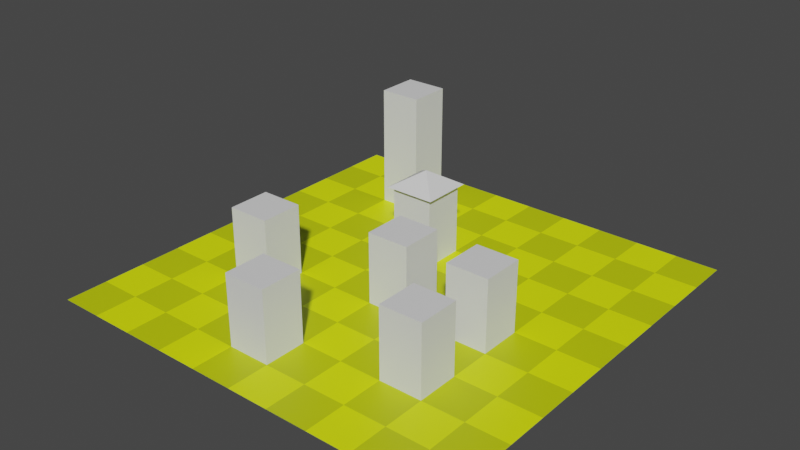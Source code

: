 # Source: map.blend  (saved by Blender 3.3.6; exported with 4.5.12 LTS)
import bpy
from mathutils import Matrix  # noqa: F401  (used for matrix-valued properties, if any)

bpy.ops.wm.read_factory_settings(use_empty=True)
scene = bpy.context.scene
scene.name = 'Scene'

# ---- collections
col_collection = bpy.data.collections.new('Collection'); scene.collection.children.link(col_collection)

# ---- materials (node trees are filled in below, after node groups)
mat_building = bpy.data.materials.new('building')
mat_building.use_transparent_shadow = False
mat_ground1 = bpy.data.materials.new('ground1')
mat_ground1.use_transparent_shadow = False
mat_ground2 = bpy.data.materials.new('ground2')
mat_ground2.use_transparent_shadow = False

# ---- material node trees
mat_building.use_nodes = True; mat_building.node_tree.nodes.clear()
_N = mat_building.node_tree.nodes; _L = mat_building.node_tree.links
n0 = _N.new('ShaderNodeBsdfPrincipled'); n0.name = 'Principled BSDF'; n0.location = (10, 300)
n0.distribution = 'GGX'
n0.subsurface_method = 'RANDOM_WALK_SKIN'
n0.inputs[3].default_value = 1.45
n0.inputs[27].default_value = (0.0, 0.0, 0.0, 1.0)
n0.inputs[28].default_value = 1.0
n1 = _N.new('ShaderNodeOutputMaterial'); n1.name = 'Material Output'; n1.location = (300, 300)
_L.new(n0.outputs[0], n1.inputs[0])
n1.is_active_output = True
mat_ground1.use_nodes = True; mat_ground1.node_tree.nodes.clear()
_N = mat_ground1.node_tree.nodes; _L = mat_ground1.node_tree.links
n0 = _N.new('ShaderNodeBsdfPrincipled'); n0.name = 'Principled BSDF'; n0.location = (10, 300)
n0.distribution = 'GGX'
n0.subsurface_method = 'RANDOM_WALK_SKIN'
n0.inputs[0].default_value = (0.5525, 0.6619, 0.0, 1.0)
n0.inputs[3].default_value = 1.45
n0.inputs[27].default_value = (0.0, 0.0, 0.0, 1.0)
n0.inputs[28].default_value = 1.0
n1 = _N.new('ShaderNodeOutputMaterial'); n1.name = 'Material Output'; n1.location = (300, 300)
_L.new(n0.outputs[0], n1.inputs[0])
n1.is_active_output = True
mat_ground2.use_nodes = True; mat_ground2.node_tree.nodes.clear()
_N = mat_ground2.node_tree.nodes; _L = mat_ground2.node_tree.links
n0 = _N.new('ShaderNodeBsdfPrincipled'); n0.name = 'Principled BSDF'; n0.location = (10, 300)
n0.distribution = 'GGX'
n0.subsurface_method = 'RANDOM_WALK_SKIN'
n0.inputs[0].default_value = (0.8331, 1.0, 0.0, 1.0)
n0.inputs[3].default_value = 1.45
n0.inputs[27].default_value = (0.0, 0.0, 0.0, 1.0)
n0.inputs[28].default_value = 1.0
n1 = _N.new('ShaderNodeOutputMaterial'); n1.name = 'Material Output'; n1.location = (300, 300)
_L.new(n0.outputs[0], n1.inputs[0])
n1.is_active_output = True

# ---- world
world_world = bpy.data.worlds.new('World'); scene.world = world_world
world_world.use_nodes = True; world_world.node_tree.nodes.clear()
_N = world_world.node_tree.nodes; _L = world_world.node_tree.links
n0 = _N.new('ShaderNodeOutputWorld'); n0.name = 'World Output'; n0.location = (300, 300)
n1 = _N.new('ShaderNodeBackground'); n1.name = 'Background'; n1.location = (10, 300)
n1.inputs[0].default_value = (0.05088, 0.05088, 0.05088, 1.0)
_L.new(n1.outputs[0], n0.inputs[0])
n0.is_active_output = True
world_world.color = (0.05088, 0.05088, 0.05088)
world_world.use_sun_shadow = False
world_world.sun_shadow_jitter_overblur = 0.0

# ---- meshes
me_grid = bpy.data.meshes.new('Grid')
me_grid.from_pydata([(-1.0, -4.0, 0.0), (0.0, -4.0, 0.0), (-1.0, -3.0, 0.0), (0.0, -3.0, 0.0), (0.0, -4.0, 1.676), (-1.0, -4.0, 1.676), (-1.0, -3.0, 1.676), (0.0, -3.0, 1.676)], [], [(2, 0, 5, 6), (0, 1, 4, 5), (5, 4, 7, 6), (1, 3, 7, 4), (3, 2, 6, 7), (0, 2, 3, 1)])
_uv = me_grid.uv_layers.new(name='UVMap')
_uv.uv.foreach_set('vector', [0.4, 0.2, 0.4, 0.1, 0.4, 0.1, 0.4, 0.2, 0.4, 0.1, 0.5, 0.1, 0.5, 0.1, 0.4, 0.1, 0.4, 0.1, 0.5, 0.1, 0.5, 0.2, 0.4, 0.2, 0.5, 0.1, 0.5, 0.2, 0.5, 0.2, 0.5, 0.1, 0.5, 0.2, 0.4, 0.2, 0.4, 0.2, 0.5, 0.2, 0.4, 0.1, 0.4, 0.2, 0.5, 0.2, 0.5, 0.1])
me_grid.materials.append(mat_building)
me_grid.update()
me_grid_001 = bpy.data.meshes.new('Grid.001')
me_grid_001.from_pydata([(-5.0, -5.0, 0.0), (-4.0, -5.0, 0.0), (-3.0, -5.0, 0.0), (-2.0, -5.0, 0.0), (-1.0, -5.0, 0.0), (0.0, -5.0, 0.0), (1.0, -5.0, 0.0), (2.0, -5.0, 0.0), (3.0, -5.0, 0.0), (4.0, -5.0, 0.0), (5.0, -5.0, 0.0), (-5.0, -4.0, 0.0), (-4.0, -4.0, 0.0), (-3.0, -4.0, 0.0), (-2.0, -4.0, 0.0), (-1.0, -4.0, 0.0), (0.0, -4.0, 0.0), (1.0, -4.0, 0.0), (2.0, -4.0, 0.0), (3.0, -4.0, 0.0), (4.0, -4.0, 0.0), (5.0, -4.0, 0.0), (-5.0, -3.0, 0.0), (-4.0, -3.0, 0.0), (-3.0, -3.0, 0.0), (-2.0, -3.0, 0.0), (-1.0, -3.0, 0.0), (0.0, -3.0, 0.0), (1.0, -3.0, 0.0), (2.0, -3.0, 0.0), (3.0, -3.0, 0.0), (4.0, -3.0, 0.0), (5.0, -3.0, 0.0), (-5.0, -2.0, 0.0), (-4.0, -2.0, 0.0), (-3.0, -2.0, 0.0), (-2.0, -2.0, 0.0), (-1.0, -2.0, 0.0), (0.0, -2.0, 0.0), (1.0, -2.0, 0.0), (2.0, -2.0, 0.0), (3.0, -2.0, 0.0), (4.0, -2.0, 0.0), (5.0, -2.0, 0.0), (-5.0, -1.0, 0.0), (-4.0, -1.0, 0.0), (-3.0, -1.0, 0.0), (-2.0, -1.0, 0.0), (-1.0, -1.0, 0.0), (0.0, -1.0, 0.0), (1.0, -1.0, 0.0), (2.0, -1.0, 0.0), (3.0, -1.0, 0.0), (4.0, -1.0, 0.0), (5.0, -1.0, 0.0), (-5.0, 0.0, 0.0), (-4.0, 0.0, 0.0), (-3.0, 0.0, 0.0), (-2.0, 0.0, 0.0), (-1.0, 0.0, 0.0), (0.0, 0.0, 0.0), (1.0, 0.0, 0.0), (2.0, 0.0, 0.0), (3.0, 0.0, 0.0), (4.0, 0.0, 0.0), (5.0, 0.0, 0.0), (-5.0, 1.0, 0.0), (-4.0, 1.0, 0.0), (-3.0, 1.0, 0.0), (-2.0, 1.0, 0.0), (-1.0, 1.0, 0.0), (0.0, 1.0, 0.0), (1.0, 1.0, 0.0), (2.0, 1.0, 0.0), (3.0, 1.0, 0.0), (4.0, 1.0, 0.0), (5.0, 1.0, 0.0), (-5.0, 2.0, 0.0), (-4.0, 2.0, 0.0), (-3.0, 2.0, 0.0), (-2.0, 2.0, 0.0), (-1.0, 2.0, 0.0), (0.0, 2.0, 0.0), (1.0, 2.0, 0.0), (2.0, 2.0, 0.0), (3.0, 2.0, 0.0), (4.0, 2.0, 0.0), (5.0, 2.0, 0.0), (-5.0, 3.0, 0.0), (-4.0, 3.0, 0.0), (-3.0, 3.0, 0.0), (-2.0, 3.0, 0.0), (-1.0, 3.0, 0.0), (0.0, 3.0, 0.0), (1.0, 3.0, 0.0), (2.0, 3.0, 0.0), (3.0, 3.0, 0.0), (4.0, 3.0, 0.0), (5.0, 3.0, 0.0), (-5.0, 4.0, 0.0), (-4.0, 4.0, 0.0), (-3.0, 4.0, 0.0), (-2.0, 4.0, 0.0), (-1.0, 4.0, 0.0), (0.0, 4.0, 0.0), (1.0, 4.0, 0.0), (2.0, 4.0, 0.0), (3.0, 4.0, 0.0), (4.0, 4.0, 0.0), (5.0, 4.0, 0.0), (-5.0, 5.0, 0.0), (-4.0, 5.0, 0.0), (-3.0, 5.0, 0.0), (-2.0, 5.0, 0.0), (-1.0, 5.0, 0.0), (0.0, 5.0, 0.0), (1.0, 5.0, 0.0), (2.0, 5.0, 0.0), (3.0, 5.0, 0.0), (4.0, 5.0, 0.0), (5.0, 5.0, 0.0)], [], [(0, 1, 12, 11), (1, 2, 13, 12), (2, 3, 14, 13), (3, 4, 15, 14), (4, 5, 16, 15), (5, 6, 17, 16), (6, 7, 18, 17), (7, 8, 19, 18), (8, 9, 20, 19), (9, 10, 21, 20), (11, 12, 23, 22), (12, 13, 24, 23), (13, 14, 25, 24), (14, 15, 26, 25), (16, 17, 28, 27), (17, 18, 29, 28), (18, 19, 30, 29), (19, 20, 31, 30), (20, 21, 32, 31), (22, 23, 34, 33), (23, 24, 35, 34), (24, 25, 36, 35), (25, 26, 37, 36), (26, 27, 38, 37), (27, 28, 39, 38), (28, 29, 40, 39), (30, 31, 42, 41), (31, 32, 43, 42), (33, 34, 45, 44), (34, 35, 46, 45), (36, 37, 48, 47), (37, 38, 49, 48), (38, 39, 50, 49), (39, 40, 51, 50), (40, 41, 52, 51), (41, 42, 53, 52), (42, 43, 54, 53), (44, 45, 56, 55), (45, 46, 57, 56), (46, 47, 58, 57), (47, 48, 59, 58), (48, 49, 60, 59), (50, 51, 62, 61), (52, 53, 64, 63), (53, 54, 65, 64), (55, 56, 67, 66), (56, 57, 68, 67), (57, 58, 69, 68), (58, 59, 70, 69), (59, 60, 71, 70), (60, 61, 72, 71), (61, 62, 73, 72), (62, 63, 74, 73), (63, 64, 75, 74), (64, 65, 76, 75), (66, 67, 78, 77), (67, 68, 79, 78), (68, 69, 80, 79), (69, 70, 81, 80), (71, 72, 83, 82), (72, 73, 84, 83), (73, 74, 85, 84), (74, 75, 86, 85), (75, 76, 87, 86), (77, 78, 89, 88), (78, 79, 90, 89), (79, 80, 91, 90), (80, 81, 92, 91), (81, 82, 93, 92), (82, 83, 94, 93), (83, 84, 95, 94), (84, 85, 96, 95), (85, 86, 97, 96), (86, 87, 98, 97), (88, 89, 100, 99), (89, 90, 101, 100), (91, 92, 103, 102), (92, 93, 104, 103), (93, 94, 105, 104), (94, 95, 106, 105), (95, 96, 107, 106), (96, 97, 108, 107), (97, 98, 109, 108), (99, 100, 111, 110), (100, 101, 112, 111), (101, 102, 113, 112), (102, 103, 114, 113), (103, 104, 115, 114), (104, 105, 116, 115), (105, 106, 117, 116), (106, 107, 118, 117), (107, 108, 119, 118), (108, 109, 120, 119), (15, 16, 27, 26), (35, 36, 47, 46), (90, 91, 102, 101), (70, 71, 82, 81), (49, 50, 61, 60), (51, 52, 63, 62), (29, 30, 41, 40)])
me_grid_001.polygons.foreach_set('material_index', [0, 1, 0, 1, 0, 1, 0, 1, 0, 1, 1, 0, 1, 0, 0, 1, 0, 1, 0, 0, 1, 0, 1, 0, 1, 0, 0, 1, 1, 0, 0, 1, 0, 1, 0, 1, 0, 0, 1, 0, 1, 0, 0, 0, 1, 1, 0, 1, 0, 1, 0, 1, 0, 1, 0, 0, 1, 0, 1, 1, 0, 1, 0, 1, 1, 0, 1, 0, 1, 0, 1, 0, 1, 0, 0, 1, 1, 0, 1, 0, 1, 0, 1, 1, 0, 1, 0, 1, 0, 1, 0, 1, 0, 1, 1, 0, 0, 1, 1, 1])
_uv = me_grid_001.uv_layers.new(name='UVMap')
_uv.uv.foreach_set('vector', [0.0, 0.0, 0.1, 0.0, 0.1, 0.1, 0.0, 0.1, 0.1, 0.0, 0.2, 0.0, 0.2, 0.1, 0.1, 0.1, 0.2, 0.0, 0.3, 0.0, 0.3, 0.1, 0.2, 0.1, 0.3, 0.0, 0.4, 0.0, 0.4, 0.1, 0.3, 0.1, 0.4, 0.0, 0.5, 0.0, 0.5, 0.1, 0.4, 0.1, 0.5, 0.0, 0.6, 0.0, 0.6, 0.1, 0.5, 0.1, 0.6, 0.0, 0.7, 0.0, 0.7, 0.1, 0.6, 0.1, 0.7, 0.0, 0.8, 0.0, 0.8, 0.1, 0.7, 0.1, 0.8, 0.0, 0.9, 0.0, 0.9, 0.1, 0.8, 0.1, 0.9, 0.0, 1.0, 0.0, 1.0, 0.1, 0.9, 0.1, 0.0, 0.1, 0.1, 0.1, 0.1, 0.2, 0.0, 0.2, 0.1, 0.1, 0.2, 0.1, 0.2, 0.2, 0.1, 0.2, 0.2, 0.1, 0.3, 0.1, 0.3, 0.2, 0.2, 0.2, 0.3, 0.1, 0.4, 0.1, 0.4, 0.2, 0.3, 0.2, 0.5, 0.1, 0.6, 0.1, 0.6, 0.2, 0.5, 0.2, 0.6, 0.1, 0.7, 0.1, 0.7, 0.2, 0.6, 0.2, 0.7, 0.1, 0.8, 0.1, 0.8, 0.2, 0.7, 0.2, 0.8, 0.1, 0.9, 0.1, 0.9, 0.2, 0.8, 0.2, 0.9, 0.1, 1.0, 0.1, 1.0, 0.2, 0.9, 0.2, 0.0, 0.2, 0.1, 0.2, 0.1, 0.3, 0.0, 0.3, 0.1, 0.2, 0.2, 0.2, 0.2, 0.3, 0.1, 0.3, 0.2, 0.2, 0.3, 0.2, 0.3, 0.3, 0.2, 0.3, 0.3, 0.2, 0.4, 0.2, 0.4, 0.3, 0.3, 0.3, 0.4, 0.2, 0.5, 0.2, 0.5, 0.3, 0.4, 0.3, 0.5, 0.2, 0.6, 0.2, 0.6, 0.3, 0.5, 0.3, 0.6, 0.2, 0.7, 0.2, 0.7, 0.3, 0.6, 0.3, 0.8, 0.2, 0.9, 0.2, 0.9, 0.3, 0.8, 0.3, 0.9, 0.2, 1.0, 0.2, 1.0, 0.3, 0.9, 0.3, 0.0, 0.3, 0.1, 0.3, 0.1, 0.4, 0.0, 0.4, 0.1, 0.3, 0.2, 0.3, 0.2, 0.4, 0.1, 0.4, 0.3, 0.3, 0.4, 0.3, 0.4, 0.4, 0.3, 0.4, 0.4, 0.3, 0.5, 0.3, 0.5, 0.4, 0.4, 0.4, 0.5, 0.3, 0.6, 0.3, 0.6, 0.4, 0.5, 0.4, 0.6, 0.3, 0.7, 0.3, 0.7, 0.4, 0.6, 0.4, 0.7, 0.3, 0.8, 0.3, 0.8, 0.4, 0.7, 0.4, 0.8, 0.3, 0.9, 0.3, 0.9, 0.4, 0.8, 0.4, 0.9, 0.3, 1.0, 0.3, 1.0, 0.4, 0.9, 0.4, 0.0, 0.4, 0.1, 0.4, 0.1, 0.5, 0.0, 0.5, 0.1, 0.4, 0.2, 0.4, 0.2, 0.5, 0.1, 0.5, 0.2, 0.4, 0.3, 0.4, 0.3, 0.5, 0.2, 0.5, 0.3, 0.4, 0.4, 0.4, 0.4, 0.5, 0.3, 0.5, 0.4, 0.4, 0.5, 0.4, 0.5, 0.5, 0.4, 0.5, 0.6, 0.4, 0.7, 0.4, 0.7, 0.5, 0.6, 0.5, 0.8, 0.4, 0.9, 0.4, 0.9, 0.5, 0.8, 0.5, 0.9, 0.4, 1.0, 0.4, 1.0, 0.5, 0.9, 0.5, 0.0, 0.5, 0.1, 0.5, 0.1, 0.6, 0.0, 0.6, 0.1, 0.5, 0.2, 0.5, 0.2, 0.6, 0.1, 0.6, 0.2, 0.5, 0.3, 0.5, 0.3, 0.6, 0.2, 0.6, 0.3, 0.5, 0.4, 0.5, 0.4, 0.6, 0.3, 0.6, 0.4, 0.5, 0.5, 0.5, 0.5, 0.6, 0.4, 0.6, 0.5, 0.5, 0.6, 0.5, 0.6, 0.6, 0.5, 0.6, 0.6, 0.5, 0.7, 0.5, 0.7, 0.6, 0.6, 0.6, 0.7, 0.5, 0.8, 0.5, 0.8, 0.6, 0.7, 0.6, 0.8, 0.5, 0.9, 0.5, 0.9, 0.6, 0.8, 0.6, 0.9, 0.5, 1.0, 0.5, 1.0, 0.6, 0.9, 0.6, 0.0, 0.6, 0.1, 0.6, 0.1, 0.7, 0.0, 0.7, 0.1, 0.6, 0.2, 0.6, 0.2, 0.7, 0.1, 0.7, 0.2, 0.6, 0.3, 0.6, 0.3, 0.7, 0.2, 0.7, 0.3, 0.6, 0.4, 0.6, 0.4, 0.7, 0.3, 0.7, 0.5, 0.6, 0.6, 0.6, 0.6, 0.7, 0.5, 0.7, 0.6, 0.6, 0.7, 0.6, 0.7, 0.7, 0.6, 0.7, 0.7, 0.6, 0.8, 0.6, 0.8, 0.7, 0.7, 0.7, 0.8, 0.6, 0.9, 0.6, 0.9, 0.7, 0.8, 0.7, 0.9, 0.6, 1.0, 0.6, 1.0, 0.7, 0.9, 0.7, 0.0, 0.7, 0.1, 0.7, 0.1, 0.8, 0.0, 0.8, 0.1, 0.7, 0.2, 0.7, 0.2, 0.8, 0.1, 0.8, 0.2, 0.7, 0.3, 0.7, 0.3, 0.8, 0.2, 0.8, 0.3, 0.7, 0.4, 0.7, 0.4, 0.8, 0.3, 0.8, 0.4, 0.7, 0.5, 0.7, 0.5, 0.8, 0.4, 0.8, 0.5, 0.7, 0.6, 0.7, 0.6, 0.8, 0.5, 0.8, 0.6, 0.7, 0.7, 0.7, 0.7, 0.8, 0.6, 0.8, 0.7, 0.7, 0.8, 0.7, 0.8, 0.8, 0.7, 0.8, 0.8, 0.7, 0.9, 0.7, 0.9, 0.8, 0.8, 0.8, 0.9, 0.7, 1.0, 0.7, 1.0, 0.8, 0.9, 0.8, 0.0, 0.8, 0.1, 0.8, 0.1, 0.9, 0.0, 0.9, 0.1, 0.8, 0.2, 0.8, 0.2, 0.9, 0.1, 0.9, 0.3, 0.8, 0.4, 0.8, 0.4, 0.9, 0.3, 0.9, 0.4, 0.8, 0.5, 0.8, 0.5, 0.9, 0.4, 0.9, 0.5, 0.8, 0.6, 0.8, 0.6, 0.9, 0.5, 0.9, 0.6, 0.8, 0.7, 0.8, 0.7, 0.9, 0.6, 0.9, 0.7, 0.8, 0.8, 0.8, 0.8, 0.9, 0.7, 0.9, 0.8, 0.8, 0.9, 0.8, 0.9, 0.9, 0.8, 0.9, 0.9, 0.8, 1.0, 0.8, 1.0, 0.9, 0.9, 0.9, 0.0, 0.9, 0.1, 0.9, 0.1, 1.0, 0.0, 1.0, 0.1, 0.9, 0.2, 0.9, 0.2, 1.0, 0.1, 1.0, 0.2, 0.9, 0.3, 0.9, 0.3, 1.0, 0.2, 1.0, 0.3, 0.9, 0.4, 0.9, 0.4, 1.0, 0.3, 1.0, 0.4, 0.9, 0.5, 0.9, 0.5, 1.0, 0.4, 1.0, 0.5, 0.9, 0.6, 0.9, 0.6, 1.0, 0.5, 1.0, 0.6, 0.9, 0.7, 0.9, 0.7, 1.0, 0.6, 1.0, 0.7, 0.9, 0.8, 0.9, 0.8, 1.0, 0.7, 1.0, 0.8, 0.9, 0.9, 0.9, 0.9, 1.0, 0.8, 1.0, 0.9, 0.9, 1.0, 0.9, 1.0, 1.0, 0.9, 1.0, 0.4, 0.1, 0.5, 0.1, 0.5, 0.2, 0.4, 0.2, 0.2, 0.3, 0.3, 0.3, 0.3, 0.4, 0.2, 0.4, 0.2, 0.8, 0.3, 0.8, 0.3, 0.9, 0.2, 0.9, 0.4, 0.6, 0.5, 0.6, 0.5, 0.7, 0.4, 0.7, 0.5, 0.4, 0.6, 0.4, 0.6, 0.5, 0.5, 0.5, 0.7, 0.4, 0.8, 0.4, 0.8, 0.5, 0.7, 0.5, 0.7, 0.2, 0.8, 0.2, 0.8, 0.3, 0.7, 0.3])
me_grid_001.materials.append(mat_ground1)
me_grid_001.materials.append(mat_ground2)
me_grid_001.update()
me_grid_002 = bpy.data.meshes.new('Grid.002')
me_grid_002.from_pydata([(2.0, -3.0, 0.0), (3.0, -3.0, 0.0), (2.0, -2.0, 0.0), (2.0, -3.0, 1.676), (3.0, -3.0, 1.676), (2.0, -2.0, 1.676), (3.0, -2.0, 1.676), (3.0, -2.0, 0.0)], [], [(0, 1, 4, 3), (2, 0, 3, 5), (3, 4, 6, 5), (7, 2, 5, 6), (1, 7, 6, 4), (0, 2, 7, 1)])
_uv = me_grid_002.uv_layers.new(name='UVMap')
_uv.uv.foreach_set('vector', [0.7, 0.2, 0.8, 0.2, 0.8, 0.2, 0.7, 0.2, 0.7, 0.3, 0.7, 0.2, 0.7, 0.2, 0.7, 0.3, 0.7, 0.2, 0.8, 0.2, 0.8, 0.3, 0.7, 0.3, 0.8, 0.3, 0.7, 0.3, 0.7, 0.3, 0.8, 0.3, 0.8, 0.2, 0.8, 0.3, 0.8, 0.3, 0.8, 0.2, 0.7, 0.2, 0.7, 0.3, 0.8, 0.3, 0.8, 0.2])
me_grid_002.materials.append(mat_building)
me_grid_002.update()
me_grid_003 = bpy.data.meshes.new('Grid.003')
me_grid_003.from_pydata([(-3.0, -2.0, 0.0), (-2.0, -2.0, 0.0), (-3.0, -1.0, 0.0), (-3.0, -2.0, 1.676), (-2.0, -2.0, 1.676), (-3.0, -1.0, 1.676), (-2.0, -1.0, 1.676), (-2.0, -1.0, 0.0)], [], [(0, 1, 4, 3), (2, 0, 3, 5), (3, 4, 6, 5), (7, 2, 5, 6), (1, 7, 6, 4), (0, 2, 7, 1)])
_uv = me_grid_003.uv_layers.new(name='UVMap')
_uv.uv.foreach_set('vector', [0.2, 0.3, 0.3, 0.3, 0.3, 0.3, 0.2, 0.3, 0.2, 0.4, 0.2, 0.3, 0.2, 0.3, 0.2, 0.4, 0.2, 0.3, 0.3, 0.3, 0.3, 0.4, 0.2, 0.4, 0.3, 0.4, 0.2, 0.4, 0.2, 0.4, 0.3, 0.4, 0.3, 0.3, 0.3, 0.4, 0.3, 0.4, 0.3, 0.3, 0.2, 0.3, 0.2, 0.4, 0.3, 0.4, 0.3, 0.3])
me_grid_003.materials.append(mat_building)
me_grid_003.update()
me_grid_004 = bpy.data.meshes.new('Grid.004')
me_grid_004.from_pydata([(0.0, -1.0, 0.0), (1.0, -1.0, 0.0), (0.0, 0.0, 0.0), (0.0, -1.0, 1.676), (1.0, -1.0, 1.676), (0.0, 0.0, 1.676), (1.0, 0.0, 1.676), (1.0, 0.0, 0.0)], [], [(0, 1, 4, 3), (2, 0, 3, 5), (3, 4, 6, 5), (7, 2, 5, 6), (1, 7, 6, 4), (0, 2, 7, 1)])
_uv = me_grid_004.uv_layers.new(name='UVMap')
_uv.uv.foreach_set('vector', [0.5, 0.4, 0.6, 0.4, 0.6, 0.4, 0.5, 0.4, 0.5, 0.5, 0.5, 0.4, 0.5, 0.4, 0.5, 0.5, 0.5, 0.4, 0.6, 0.4, 0.6, 0.5, 0.5, 0.5, 0.6, 0.5, 0.5, 0.5, 0.5, 0.5, 0.6, 0.5, 0.6, 0.4, 0.6, 0.5, 0.6, 0.5, 0.6, 0.4, 0.5, 0.4, 0.5, 0.5, 0.6, 0.5, 0.6, 0.4])
me_grid_004.materials.append(mat_building)
me_grid_004.update()
me_grid_005 = bpy.data.meshes.new('Grid.005')
me_grid_005.from_pydata([(2.0, -1.0, 0.0), (3.0, -1.0, 0.0), (2.0, 0.0, 0.0), (2.0, -1.0, 1.676), (3.0, -1.0, 1.676), (2.0, 0.0, 1.676), (3.0, 0.0, 1.676), (3.0, 0.0, 0.0)], [], [(0, 1, 4, 3), (2, 0, 3, 5), (3, 4, 6, 5), (7, 2, 5, 6), (1, 7, 6, 4), (0, 2, 7, 1)])
_uv = me_grid_005.uv_layers.new(name='UVMap')
_uv.uv.foreach_set('vector', [0.7, 0.4, 0.8, 0.4, 0.8, 0.4, 0.7, 0.4, 0.7, 0.5, 0.7, 0.4, 0.7, 0.4, 0.7, 0.5, 0.7, 0.4, 0.8, 0.4, 0.8, 0.5, 0.7, 0.5, 0.8, 0.5, 0.7, 0.5, 0.7, 0.5, 0.8, 0.5, 0.8, 0.4, 0.8, 0.5, 0.8, 0.5, 0.8, 0.4, 0.7, 0.4, 0.7, 0.5, 0.8, 0.5, 0.8, 0.4])
me_grid_005.materials.append(mat_building)
me_grid_005.update()
me_grid_006 = bpy.data.meshes.new('Grid.006')
me_grid_006.from_pydata([(-1.0, 1.0, 0.0), (0.0, 1.0, 0.0), (-1.0, 2.0, 0.0), (-1.0, 1.0, 1.676), (0.0, 1.0, 1.676), (-1.0, 2.0, 1.676), (-1.1, 0.9003, 1.676), (0.09974, 0.9003, 1.676), (-1.1, 2.1, 1.676), (-0.5, 1.5, 2.055), (0.09974, 2.1, 1.676), (0.0, 2.0, 1.676), (0.0, 2.0, 0.0)], [], [(0, 1, 4, 3), (2, 0, 3, 5), (3, 4, 7, 6), (5, 3, 6, 8), (6, 7, 9), (8, 6, 9), (7, 10, 9), (10, 8, 9), (4, 11, 10, 7), (11, 5, 8, 10), (1, 12, 11, 4), (12, 2, 5, 11), (0, 2, 12, 1)])
_uv = me_grid_006.uv_layers.new(name='UVMap')
_uv.uv.foreach_set('vector', [0.4, 0.6, 0.5, 0.6, 0.5, 0.6, 0.4, 0.6, 0.4, 0.7, 0.4, 0.6, 0.4, 0.6, 0.4, 0.7, 0.4, 0.6, 0.5, 0.6, 0.5, 0.6, 0.4, 0.6, 0.4, 0.7, 0.4, 0.6, 0.4, 0.6, 0.4, 0.7, 0.4, 0.6, 0.5, 0.6, 0.4, 0.6, 0.4, 0.7, 0.4, 0.6, 0.4, 0.7, 0.5, 0.6, 0.5, 0.7, 0.5, 0.6, 0.5, 0.7, 0.4, 0.7, 0.5, 0.7, 0.5, 0.6, 0.5, 0.7, 0.5, 0.7, 0.5, 0.6, 0.5, 0.7, 0.4, 0.7, 0.4, 0.7, 0.5, 0.7, 0.5, 0.6, 0.5, 0.7, 0.5, 0.7, 0.5, 0.6, 0.5, 0.7, 0.4, 0.7, 0.4, 0.7, 0.5, 0.7, 0.4, 0.6, 0.4, 0.7, 0.5, 0.7, 0.5, 0.6])
me_grid_006.materials.append(mat_building)
me_grid_006.update()
me_grid_007 = bpy.data.meshes.new('Grid.007')
me_grid_007.from_pydata([(-3.0, 3.0, 0.0), (-2.0, 3.0, 0.0), (-3.0, 4.0, 0.0), (-3.0, 3.0, 2.902), (-2.0, 3.0, 2.902), (-3.0, 4.0, 2.902), (-2.0, 4.0, 2.902), (-2.0, 4.0, 0.0)], [], [(0, 1, 4, 3), (2, 0, 3, 5), (3, 4, 6, 5), (7, 2, 5, 6), (1, 7, 6, 4), (0, 2, 7, 1)])
_uv = me_grid_007.uv_layers.new(name='UVMap')
_uv.uv.foreach_set('vector', [0.2, 0.8, 0.3, 0.8, 0.3, 0.8, 0.2, 0.8, 0.2, 0.9, 0.2, 0.8, 0.2, 0.8, 0.2, 0.9, 0.2, 0.8, 0.3, 0.8, 0.3, 0.9, 0.2, 0.9, 0.3, 0.9, 0.2, 0.9, 0.2, 0.9, 0.3, 0.9, 0.3, 0.8, 0.3, 0.9, 0.3, 0.9, 0.3, 0.8, 0.2, 0.8, 0.2, 0.9, 0.3, 0.9, 0.3, 0.8])
me_grid_007.materials.append(mat_building)
me_grid_007.update()

# ---- objects
ob_grid = bpy.data.objects.new('Grid', me_grid)
ob_grid_001 = bpy.data.objects.new('Grid.001', me_grid_001)
ob_grid_002 = bpy.data.objects.new('Grid.002', me_grid_002)
ob_grid_003 = bpy.data.objects.new('Grid.003', me_grid_003)
ob_grid_004 = bpy.data.objects.new('Grid.004', me_grid_004)
ob_grid_005 = bpy.data.objects.new('Grid.005', me_grid_005)
ob_grid_006 = bpy.data.objects.new('Grid.006', me_grid_006)
ob_grid_007 = bpy.data.objects.new('Grid.007', me_grid_007)

# ---- transforms, parenting, visibility, modifiers, constraints
ob_grid.location = (0.0, 0.0, 0.0)
ob_grid_001.location = (0.0, 0.0, 0.0)
ob_grid_002.location = (0.0, 0.0, 0.0)
ob_grid_003.location = (0.0, 0.0, 0.0)
ob_grid_004.location = (0.0, 0.0, 0.0)
ob_grid_005.location = (0.0, 0.0, 0.0)
ob_grid_006.location = (0.0, 0.0, 0.0)
ob_grid_007.location = (0.0, 0.0, 0.0)

# ---- collection membership
col_collection.objects.link(ob_grid)
col_collection.objects.link(ob_grid_001)
col_collection.objects.link(ob_grid_002)
col_collection.objects.link(ob_grid_003)
col_collection.objects.link(ob_grid_004)
col_collection.objects.link(ob_grid_005)
col_collection.objects.link(ob_grid_006)
col_collection.objects.link(ob_grid_007)

# ---- scene / render settings (as saved in the file)
scene.frame_start = 1; scene.frame_end = 250; scene.frame_set(1)
scene.render.engine = 'BLENDER_EEVEE_NEXT'
scene.cycles.sampling_pattern = 'TABULATED_SOBOL'
scene.cycles.use_light_tree = False
scene.view_settings.view_transform = 'Filmic'
bpy.context.view_layer.update()

# ---- added for rendering (the .blend has no active camera and no usable light): camera, sun
cam_auto = bpy.data.cameras.new('AutoCamera')
cam_auto.lens = 50.0
cam_auto.sensor_width = 36.0
cam_auto.clip_end = 1000.0
ob_auto_camera = bpy.data.objects.new('AutoCamera', cam_auto)
scene.collection.objects.link(ob_auto_camera)
ob_auto_camera.location = (13.3574, -16.0289, 12.1371)
ob_auto_camera.rotation_euler = (1.09748, -7.21219e-08, 0.694738)
scene.camera = ob_auto_camera
light_auto_sun = bpy.data.lights.new('AutoSun', 'SUN')
light_auto_sun.energy = 3.0
light_auto_sun.angle = 0.0523599
ob_auto_sun = bpy.data.objects.new('AutoSun', light_auto_sun)
scene.collection.objects.link(ob_auto_sun)
ob_auto_sun.rotation_euler = (0.872665, 0.174533, 0.523599)
bpy.context.view_layer.update()
